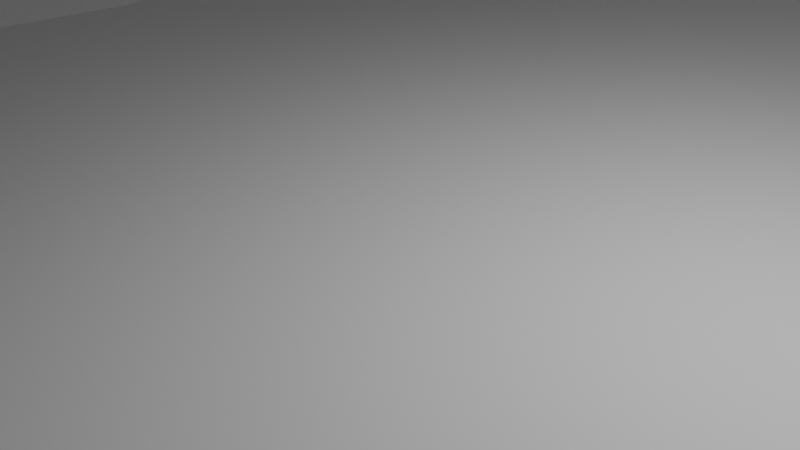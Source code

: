 # Source: Pool.blend  (saved by Blender 4.1.24; exported with 4.5.12 LTS)
import bpy
from mathutils import Matrix  # noqa: F401  (used for matrix-valued properties, if any)

bpy.ops.wm.read_factory_settings(use_empty=True)
scene = bpy.context.scene
scene.name = 'Scene'

# ---- collections
col_collection = bpy.data.collections.new('Collection'); scene.collection.children.link(col_collection)

# ---- world
world_world = bpy.data.worlds.new('World'); scene.world = world_world
world_world.use_nodes = True; world_world.node_tree.nodes.clear()
_N = world_world.node_tree.nodes; _L = world_world.node_tree.links
n0 = _N.new('ShaderNodeOutputWorld'); n0.name = 'World Output'; n0.location = (300, 300)
n1 = _N.new('ShaderNodeBackground'); n1.name = 'Background'; n1.location = (10, 300)
n1.inputs[0].default_value = (0.05088, 0.05088, 0.05088, 1.0)
_L.new(n1.outputs[0], n0.inputs[0])
n0.is_active_output = True
world_world.color = (0.05088, 0.05088, 0.05088)
world_world.use_sun_shadow = False
world_world.sun_shadow_jitter_overblur = 0.0

# ---- cameras
cam_camera = bpy.data.cameras.new('Camera')
cam_camera.clip_end = 100.0
cam_camera.ortho_scale = 7.314

# ---- lights
light_light = bpy.data.lights.new('Light', 'POINT')
light_light.transmission_factor = 0.0
light_light.energy = 1000.0
light_light.shadow_soft_size = 0.1
light_light.shadow_maximum_resolution = 0.006
light_light.use_absolute_resolution = True

# ---- meshes
me_sphere = bpy.data.meshes.new('Sphere')
me_sphere.from_pydata([(-0.001087, 0.9661, 0.3131), (-0.001087, 1.189, 0.207), (-0.001087, 1.272, -0.005178), (0.1884, 0.9475, 0.3131), (0.2094, 1.156, 0.3131), (0.2119, 1.168, 0.207), (0.216, 1.25, -0.005178), (0.3706, 0.8922, 0.3131), (0.4119, 1.044, 0.3131), (0.4781, 1.07, 0.08856), (0.4607, 1.093, -0.005178), (0.5385, 0.8025, 0.3131), (0.5985, 0.8922, 0.3131), (0.6668, 0.9168, 0.08856), (0.6812, 0.9639, -0.005178), (0.6857, 0.6817, 0.3131), (0.762, 0.758, 0.2718), (0.8066, 0.7739, 0.1402), (0.8498, 0.8255, -0.005178), (0.8065, 0.5345, 0.2718), (0.8962, 0.5945, 0.2718), (0.9065, 0.6014, 0.207), (0.9243, 0.6132, -0.005178), (0.8962, 0.3666, 0.2718), (0.9959, 0.4079, 0.2718), (1.007, 0.4126, 0.207), (1.107, 0.4208, -0.005178), (0.9515, 0.1844, 0.2718), (1.13, 0.2055, 0.2718), (1.142, 0.2079, 0.207), (1.311, 0.212, -0.005178), (0.9701, 0.0, 0.2718), (1.15, 0.0, 0.2718), (1.163, 0.0, 0.207), (1.333, 0.0, -0.005178), (0.9515, -0.1844, 0.2718), (1.13, -0.2055, 0.2718), (1.142, -0.2079, 0.207), (1.311, -0.212, -0.005178), (0.8962, -0.3666, 0.2718), (0.9959, -0.4079, 0.2718), (1.007, -0.4126, 0.207), (1.107, -0.4208, -0.005178), (0.8065, -0.5345, 0.2718), (0.8962, -0.5945, 0.2718), (0.9065, -0.6014, 0.207), (0.9243, -0.6132, -0.005178), (0.6857, -0.6817, 0.3131), (0.762, -0.758, 0.2718), (0.8025, -0.7654, 0.1789), (0.7859, -0.7819, -0.005178), (0.5385, -0.8025, 0.3131), (0.5985, -0.8922, 0.3131), (0.6371, -0.9011, 0.1789), (0.6172, -0.9203, -0.005178), (0.3706, -0.8922, 0.3131), (0.4119, -1.044, 0.3131), (0.4625, -1.063, 0.1516), (0.4248, -1.086, -0.005178), (0.1884, -0.9475, 0.3131), (0.2094, -1.156, 0.3131), (0.2577, -1.176, 0.1516), (0.216, -1.25, -0.005178), (0.4829, -0.7192, 0.1929), (-0.001087, -0.9661, 0.3131), (-0.001086, -1.177, 0.3131), (-0.001087, -1.189, 0.207), (-0.001087, -1.272, -0.005178), (0.3323, -0.7997, 0.1929), (0.8037, 0.3283, 0.1516), (0.8533, 0.1649, 0.1516), (-0.7876, 0.1938, 0.1806), (-0.1906, -0.9475, 0.3554), (-0.2116, -1.156, 0.3554), (-0.214, -1.168, 0.207), (-0.2182, -1.25, -0.005178), (-0.738, 0.3573, 0.1806), (-0.738, -0.3573, 0.1806), (-0.7876, -0.1938, 0.1806), (0.1689, -0.8493, 0.1929), (-0.3139, -0.8929, 0.4387), (-0.4198, -1.119, 0.4387), (-0.461, -1.176, 0.1832), (-0.4363, -1.171, -0.005178), (-0.001087, -0.866, 0.1929), (0.87, 0.0, 0.1516), (0.8533, -0.1649, 0.1516), (0.1689, 0.8493, 0.1929), (-0.5276, -0.7787, 0.4387), (-0.6573, -0.925, 0.4387), (-0.7012, -0.9811, 0.1832), (-0.6811, -0.9608, -0.005178), (0.3323, 0.7997, 0.1929), (-0.7254, 0.4789, 0.1516), (-0.6171, 0.6109, 0.1516), (-0.3344, -0.7997, 0.2352), (-0.7149, -0.625, 0.3838), (-0.812, -0.7221, 0.3001), (-0.8765, -0.7654, 0.2177), (-0.8958, -0.7846, -0.005178), (-0.485, -0.7192, 0.2352), (-0.001087, 0.866, 0.1929), (0.4829, 0.7192, 0.1929), (0.6149, 0.6109, 0.1929), (-0.8086, -0.5345, 0.2718), (-0.8984, -0.5945, 0.2718), (-0.9087, -0.6014, 0.207), (-0.9265, -0.6132, -0.005178), (-0.8043, 0.0, 0.1806), (-0.171, -0.8493, 0.2352), (0.8037, -0.3283, 0.1516), (0.7232, -0.4789, 0.1929), (-0.8305, -0.3956, 0.3007), (-0.9302, -0.4369, 0.3007), (-1.01, -0.4126, 0.207), (-1.109, -0.4208, -0.005178), (-0.485, 0.7192, 0.1516), (-0.3344, 0.7997, 0.1516), (-0.6171, -0.6109, 0.2352), (-0.7254, -0.4789, 0.2352), (-0.8858, -0.2134, 0.3007), (-1.064, -0.2344, 0.3007), (-1.144, -0.2079, 0.207), (-1.313, -0.212, -0.005178), (-0.171, 0.8493, 0.1516), (0.6149, -0.6109, 0.1929), (0.7232, 0.4789, 0.1929), (-0.2161, 1.24, 0.0984), (-0.9045, 0.0, 0.3007), (-1.085, 0.0, 0.3007), (-1.165, 0.0, 0.207), (-1.335, 0.0, -0.005178), (-0.3777, 1.126, 0.07949), (-0.6202, 0.9173, 0.07949), (-0.8328, 0.7429, 0.07949), (-0.9176, 0.6073, 0.0984), (-0.8858, 0.2134, 0.3007), (-1.064, 0.2344, 0.3007), (-1.144, 0.2079, 0.207), (-1.313, 0.212, -0.005178), (-1.099, 0.4167, 0.0984), (-1.303, 0.21, 0.0984), (-1.324, 0.0, 0.0984), (-1.303, -0.21, 0.0984), (-0.8305, 0.3956, 0.3007), (-0.9302, 0.4369, 0.3007), (-1.01, 0.4126, 0.207), (-1.109, 0.4208, -0.005178), (-1.099, -0.4167, 0.0984), (-0.9176, -0.6073, 0.0984), (-0.8862, -0.775, 0.07949), (-0.7088, -0.9925, 0.04501), (-0.8086, 0.5345, 0.2718), (-0.8984, 0.5945, 0.2718), (-0.9087, 0.6014, 0.207), (-0.9265, 0.6132, -0.005178), (-0.4662, -1.201, 0.04501), (-0.2161, -1.24, 0.0984), (-0.001087, -1.261, 0.0984), (0.2598, -1.247, 0.04299), (-0.7149, 0.625, 0.3001), (-0.812, 0.7221, 0.3001), (-0.8232, 0.7332, 0.2177), (-0.8424, 0.7525, -0.005178), (0.4666, -1.083, 0.04299), (0.643, -0.91, 0.07036), (0.8101, -0.773, 0.07036), (0.9154, -0.6073, 0.0984), (-0.5276, 0.7787, 0.3001), (-0.6039, 0.8929, 0.3001), (-0.6126, 0.906, 0.2177), (-0.6278, 0.9286, -0.005178), (1.097, -0.4167, 0.0984), (1.301, -0.21, 0.0984), (1.322, 0.0, 0.0984), (1.301, 0.21, 0.0984), (-0.3139, 0.8929, 0.3001), (-0.3664, 1.086, 0.3001), (-0.3725, 1.101, 0.2177), (-0.3829, 1.139, -0.005178), (1.097, 0.4167, 0.0984), (0.9154, 0.6073, 0.0984), (0.8422, 0.8179, 0.07947), (0.7009, 0.9621, 0.0278), (-0.1906, 0.9475, 0.2718), (-0.2116, 1.156, 0.2718), (-0.214, 1.168, 0.207), (-0.2182, 1.25, -0.005178), (0.4822, 1.09, -0.02), (0.2139, 1.24, 0.0984), (-0.001087, 1.261, 0.0984), (-0.001086, 1.177, 0.3131), (0.0363, 0.1829, -0.005178), (0.07226, 0.3636, -0.005178), (0.1054, 0.5302, -0.005178), (0.1344, 0.6762, -0.005178), (0.1583, 0.7961, 0.03532), (-0.001087, 0.8118, -0.005995), (-0.001087, 0.5407, -0.005178), (0.07226, 0.172, -0.005178), (0.1428, 0.3423, -0.005178), (0.2078, 0.4992, -0.005178), (0.2648, 0.6367, -0.005178), (0.3115, 0.7496, 0.03532), (0.1054, 0.1543, -0.005178), (0.2078, 0.3075, -0.005178), (0.3021, 0.4487, -0.005178), (0.3849, 0.5725, -0.005178), (0.4527, 0.6741, 0.03532), (0.1344, 0.1304, -0.005178), (0.2648, 0.2608, -0.005178), (0.3849, 0.3809, -0.005178), (0.4901, 0.4861, -0.005178), (0.5765, 0.5725, 0.03532), (0.1583, 0.1014, -0.005178), (0.3115, 0.2038, -0.005178), (0.4527, 0.2981, -0.005178), (0.5765, 0.3809, -0.005178), (0.6781, 0.4487, 0.03532), (-0.001086, 0.0, -0.005178), (0.176, 0.06827, -0.005178), (0.3462, 0.1388, -0.005178), (0.5032, 0.2038, -0.005178), (0.6407, 0.2608, -0.005178), (0.7536, 0.3075, -0.005995), (0.1869, 0.03231, -0.005178), (0.3676, 0.06827, -0.005178), (0.5342, 0.1014, -0.005178), (0.6802, 0.1304, -0.005178), (0.8001, 0.1543, -0.005995), (0.1906, 0.0, -0.005178), (0.3749, 0.0, -0.005178), (0.5447, 0.0, -0.005178), (0.6936, 0.0, -0.005178), (0.8158, 0.0, -0.005995), (0.1869, -0.03231, -0.005178), (0.3676, -0.06827, -0.005178), (0.5342, -0.1014, -0.005178), (0.6802, -0.1304, -0.005178), (0.8001, -0.1543, -0.005995), (0.176, -0.06827, -0.005178), (0.3462, -0.1388, -0.005178), (0.5032, -0.2038, -0.005178), (0.6407, -0.2608, -0.005178), (0.7536, -0.3075, -0.005995), (0.1583, -0.1014, -0.005178), (0.3115, -0.2038, -0.005178), (0.4527, -0.2981, -0.005178), (0.5765, -0.3809, -0.005178), (0.6781, -0.4487, 0.03532), (0.1344, -0.1304, -0.005178), (0.2648, -0.2608, -0.005178), (0.3849, -0.3809, -0.005178), (0.4901, -0.4861, -0.005178), (0.5765, -0.5725, 0.03532), (0.1054, -0.1543, -0.005178), (0.2078, -0.3075, -0.005178), (0.3021, -0.4487, -0.005178), (0.3849, -0.5725, -0.005178), (0.4527, -0.6741, 0.03532), (0.07226, -0.172, -0.005178), (0.1428, -0.3423, -0.005178), (0.2078, -0.4992, -0.005178), (0.2648, -0.6367, -0.005178), (0.3115, -0.7496, 0.03532), (0.0363, -0.1829, -0.005178), (0.07226, -0.3636, -0.005178), (0.1054, -0.5302, -0.005178), (0.1344, -0.6762, -0.005178), (0.1583, -0.7961, 0.03532), (-0.001086, -0.1866, -0.005178), (-0.001087, -0.3709, -0.005178), (-0.001087, -0.5407, -0.005178), (-0.001086, -0.6896, -0.005178), (-0.001087, -0.8118, -0.005995), (-0.03848, -0.1829, -0.005178), (-0.07443, -0.3636, -0.005178), (-0.1076, -0.5302, -0.005178), (-0.1366, -0.6762, -0.005178), (-0.1604, -0.7961, -0.005995), (-0.07443, -0.172, -0.005178), (-0.145, -0.3423, -0.005178), (-0.21, -0.4992, -0.005178), (-0.2669, -0.6367, -0.005178), (-0.3137, -0.7496, 0.07765), (-0.1076, -0.1543, -0.005178), (-0.21, -0.3075, -0.005178), (-0.3043, -0.4487, -0.005178), (-0.387, -0.5725, -0.005178), (-0.4549, -0.6741, 0.07765), (-0.1366, -0.1304, -0.005178), (-0.2669, -0.2608, -0.005178), (-0.387, -0.3809, -0.005178), (-0.4923, -0.4861, -0.005178), (-0.5787, -0.5725, 0.07765), (-0.1604, -0.1014, -0.005178), (-0.3137, -0.2038, -0.005178), (-0.4549, -0.2981, -0.005178), (-0.5787, -0.3809, -0.005178), (-0.6803, -0.4487, 0.07765), (-0.1782, -0.06827, -0.005178), (-0.3484, -0.1388, -0.005178), (-0.4375, -0.1748, -0.005178), (-0.575, -0.2318, -0.005178), (-0.6879, -0.2785, 0.02297), (-0.1891, -0.03231, -0.005178), (-0.3698, -0.06827, -0.005178), (-0.4685, -0.1304, -0.005178), (-0.6146, -0.1594, -0.005178), (-0.7344, -0.1833, 0.02297), (-0.1927, 0.0, -0.005178), (-0.377, 0.0, -0.005178), (-0.479, 0.0, -0.005178), (-0.6279, 0.0, -0.005178), (-0.7501, 0.0, 0.02297), (-0.1891, 0.03231, -0.005178), (-0.3698, 0.06827, -0.005178), (-0.4685, 0.1304, -0.005178), (-0.6146, 0.1594, -0.005178), (-0.7344, 0.1833, 0.02297), (-0.1782, 0.06827, -0.005178), (-0.3484, 0.1388, -0.005178), (-0.5053, 0.2038, -0.005178), (-0.6429, 0.2608, -0.005178), (-0.7558, 0.3075, -0.005995), (-0.1604, 0.1014, -0.005178), (-0.3137, 0.2038, -0.005178), (-0.4549, 0.2981, -0.005178), (-0.5787, 0.3809, -0.005178), (-0.6803, 0.4487, -0.005995), (-0.1366, 0.1304, -0.005178), (-0.2669, 0.2608, -0.005178), (-0.387, 0.3809, -0.005178), (-0.4923, 0.4861, -0.005178), (-0.5787, 0.5725, -0.005995), (-0.1076, 0.1543, -0.005178), (-0.21, 0.3075, -0.005178), (-0.3043, 0.4487, -0.005178), (-0.387, 0.5725, -0.005178), (-0.4549, 0.6741, -0.005995), (-0.07443, 0.172, -0.005178), (-0.145, 0.3423, -0.005178), (-0.21, 0.4992, -0.005178), (-0.2669, 0.6367, -0.005178), (-0.3137, 0.7496, -0.005995), (-0.03848, 0.1829, -0.005178), (-0.07443, 0.3636, -0.005178), (-0.1076, 0.5302, -0.005178), (-0.1366, 0.6762, -0.005178), (-0.1604, 0.7961, -0.005995), (-0.001086, 0.1866, -0.005178), (-0.001087, 0.3709, -0.005178), (-0.001086, 0.6896, -0.005178)], [], [(191, 0, 3, 4), (1, 191, 4, 5), (190, 1, 5, 189), (4, 3, 7, 8), (5, 4, 8, 9), (189, 5, 9, 188), (188, 9, 13, 183), (8, 7, 11, 12), (9, 8, 12, 13), (12, 11, 15, 16), (13, 12, 16, 17), (183, 13, 17, 182), (16, 15, 19, 20), (17, 16, 20, 21), (182, 17, 21, 181), (20, 19, 23, 24), (21, 20, 24, 25), (181, 21, 25, 180), (24, 23, 27, 28), (25, 24, 28, 29), (180, 25, 29, 175), (28, 27, 31, 32), (29, 28, 32, 33), (175, 29, 33, 174), (32, 31, 35, 36), (33, 32, 36, 37), (174, 33, 37, 173), (37, 36, 40, 41), (173, 37, 41, 172), (36, 35, 39, 40), (40, 39, 43, 44), (41, 40, 44, 45), (172, 41, 45, 167), (45, 44, 48, 49), (167, 45, 49, 166), (44, 43, 47, 48), (48, 47, 51, 52), (49, 48, 52, 53), (166, 49, 53, 165), (184, 176, 117, 124), (165, 53, 57, 164), (31, 27, 70, 85), (72, 64, 84, 109), (128, 120, 78, 108), (47, 43, 111, 125), (19, 15, 103, 126), (52, 51, 55, 56), (53, 52, 56, 57), (112, 104, 119, 77), (56, 55, 59, 60), (57, 56, 60, 61), (164, 57, 61, 159), (168, 160, 94, 116), (23, 19, 126, 69), (59, 55, 68, 79), (11, 7, 92, 102), (39, 35, 86, 110), (51, 47, 125, 63), (96, 88, 100, 118), (152, 144, 76, 93), (0, 184, 124, 101), (60, 59, 64, 65), (61, 60, 65, 66), (159, 61, 66, 158), (104, 96, 118, 119), (65, 64, 72, 73), (66, 65, 73, 74), (158, 66, 74, 157), (176, 168, 116, 117), (43, 39, 110, 111), (80, 72, 109, 95), (136, 128, 108, 71), (15, 11, 102, 103), (3, 0, 101, 87), (88, 80, 95, 100), (160, 152, 93, 94), (73, 72, 80, 81), (74, 73, 81, 82), (157, 74, 82, 156), (7, 3, 87, 92), (81, 80, 88, 89), (82, 81, 89, 90), (156, 82, 90, 151), (35, 31, 85, 86), (64, 59, 79, 84), (120, 112, 77, 78), (144, 136, 71, 76), (27, 23, 69, 70), (55, 51, 63, 68), (2, 190, 189, 6), (6, 189, 188, 10), (10, 188, 183, 14), (89, 88, 96, 97), (90, 89, 97, 98), (151, 90, 98, 150), (14, 183, 182, 18), (97, 96, 104, 105), (98, 97, 105, 106), (150, 98, 106, 149), (18, 182, 181, 22), (22, 181, 180, 26), (26, 180, 175, 30), (30, 175, 174, 34), (34, 174, 173, 38), (38, 173, 172, 42), (42, 172, 167, 46), (46, 167, 166, 50), (105, 104, 112, 113), (106, 105, 113, 114), (149, 106, 114, 148), (50, 166, 165, 54), (54, 165, 164, 58), (114, 113, 121, 122), (148, 114, 122, 143), (58, 164, 159, 62), (62, 159, 158, 67), (67, 158, 157, 75), (75, 157, 156, 83), (83, 156, 151, 91), (113, 112, 120, 121), (91, 151, 150, 99), (99, 150, 149, 107), (121, 120, 128, 129), (122, 121, 129, 130), (143, 122, 130, 142), (107, 149, 148, 115), (115, 148, 143, 123), (123, 143, 142, 131), (142, 130, 138, 141), (131, 142, 141, 139), (139, 141, 140, 147), (147, 140, 135, 155), (155, 135, 134, 163), (163, 134, 133, 171), (129, 128, 136, 137), (130, 129, 137, 138), (171, 133, 132, 179), (179, 132, 127, 187), (137, 136, 144, 145), (138, 137, 145, 146), (141, 138, 146, 140), (187, 127, 190, 2), (124, 117, 344, 349), (85, 70, 229, 234), (140, 146, 154, 135), (109, 84, 274, 279), (108, 78, 309, 314), (125, 111, 249, 254), (126, 103, 213, 218), (77, 119, 299, 304), (145, 144, 152, 153), (146, 145, 153, 154), (116, 94, 334, 339), (153, 152, 160, 161), (154, 153, 161, 162), (135, 154, 162, 134), (69, 126, 218, 224), (79, 68, 264, 269), (102, 92, 203, 208), (110, 86, 239, 244), (63, 125, 254, 259), (118, 100, 289, 294), (93, 76, 324, 329), (101, 124, 349, 197), (119, 118, 294, 299), (161, 160, 168, 169), (162, 161, 169, 170), (134, 162, 170, 133), (117, 116, 339, 344), (169, 168, 176, 177), (170, 169, 177, 178), (133, 170, 178, 132), (111, 110, 244, 249), (95, 109, 279, 284), (71, 108, 314, 319), (103, 102, 208, 213), (87, 101, 197, 196), (100, 95, 284, 289), (94, 93, 329, 334), (92, 87, 196, 203), (177, 176, 184, 185), (178, 177, 185, 186), (132, 178, 186, 127), (86, 85, 234, 239), (185, 184, 0, 191), (186, 185, 191, 1), (127, 186, 1, 190), (84, 79, 269, 274), (78, 77, 304, 309), (76, 71, 319, 324), (70, 69, 224, 229), (68, 63, 259, 264), (350, 219, 192), (351, 350, 192, 193), (198, 351, 193, 194), (352, 198, 194, 195), (197, 352, 195, 196), (195, 194, 201, 202), (196, 195, 202, 203), (192, 219, 199), (193, 192, 199, 200), (194, 193, 200, 201), (199, 219, 204), (200, 199, 204, 205), (201, 200, 205, 206), (202, 201, 206, 207), (203, 202, 207, 208), (208, 207, 212, 213), (204, 219, 209), (205, 204, 209, 210), (206, 205, 210, 211), (207, 206, 211, 212), (210, 209, 214, 215), (211, 210, 215, 216), (212, 211, 216, 217), (213, 212, 217, 218), (209, 219, 214), (214, 219, 220), (215, 214, 220, 221), (216, 215, 221, 222), (217, 216, 222, 223), (218, 217, 223, 224), (221, 220, 225, 226), (222, 221, 226, 227), (223, 222, 227, 228), (224, 223, 228, 229), (220, 219, 225), (225, 219, 230), (226, 225, 230, 231), (227, 226, 231, 232), (228, 227, 232, 233), (229, 228, 233, 234), (232, 231, 236, 237), (233, 232, 237, 238), (234, 233, 238, 239), (230, 219, 235), (231, 230, 235, 236), (235, 219, 240), (236, 235, 240, 241), (237, 236, 241, 242), (238, 237, 242, 243), (239, 238, 243, 244), (242, 241, 246, 247), (243, 242, 247, 248), (244, 243, 248, 249), (240, 219, 245), (241, 240, 245, 246), (245, 219, 250), (246, 245, 250, 251), (247, 246, 251, 252), (248, 247, 252, 253), (249, 248, 253, 254), (253, 252, 257, 258), (254, 253, 258, 259), (250, 219, 255), (251, 250, 255, 256), (252, 251, 256, 257), (255, 219, 260), (256, 255, 260, 261), (257, 256, 261, 262), (258, 257, 262, 263), (259, 258, 263, 264), (264, 263, 268, 269), (260, 219, 265), (261, 260, 265, 266), (262, 261, 266, 267), (263, 262, 267, 268), (265, 219, 270), (266, 265, 270, 271), (267, 266, 271, 272), (268, 267, 272, 273), (269, 268, 273, 274), (274, 273, 278, 279), (270, 219, 275), (271, 270, 275, 276), (272, 271, 276, 277), (273, 272, 277, 278), (276, 275, 280, 281), (277, 276, 281, 282), (278, 277, 282, 283), (279, 278, 283, 284), (275, 219, 280), (280, 219, 285), (281, 280, 285, 286), (282, 281, 286, 287), (283, 282, 287, 288), (284, 283, 288, 289), (286, 285, 290, 291), (287, 286, 291, 292), (288, 287, 292, 293), (289, 288, 293, 294), (285, 219, 290), (290, 219, 295), (291, 290, 295, 296), (292, 291, 296, 297), (293, 292, 297, 298), (294, 293, 298, 299), (297, 296, 301, 302), (298, 297, 302, 303), (299, 298, 303, 304), (295, 219, 300), (296, 295, 300, 301), (300, 219, 305), (301, 300, 305, 306), (302, 301, 306, 307), (303, 302, 307, 308), (304, 303, 308, 309), (308, 307, 312, 313), (309, 308, 313, 314), (305, 219, 310), (306, 305, 310, 311), (307, 306, 311, 312), (310, 219, 315), (311, 310, 315, 316), (312, 311, 316, 317), (313, 312, 317, 318), (314, 313, 318, 319), (318, 317, 322, 323), (319, 318, 323, 324), (315, 219, 320), (316, 315, 320, 321), (317, 316, 321, 322), (320, 219, 325), (321, 320, 325, 326), (322, 321, 326, 327), (323, 322, 327, 328), (324, 323, 328, 329), (329, 328, 333, 334), (325, 219, 330), (326, 325, 330, 331), (327, 326, 331, 332), (328, 327, 332, 333), (330, 219, 335), (331, 330, 335, 336), (332, 331, 336, 337), (333, 332, 337, 338), (334, 333, 338, 339), (339, 338, 343, 344), (335, 219, 340), (336, 335, 340, 341), (337, 336, 341, 342), (338, 337, 342, 343), (341, 340, 345, 346), (342, 341, 346, 347), (343, 342, 347, 348), (344, 343, 348, 349), (340, 219, 345), (345, 219, 350), (346, 345, 350, 351), (347, 346, 351, 198), (348, 347, 198, 352), (349, 348, 352, 197)])
_uv = me_sphere.uv_layers.new(name='UVMap')
_uv.uv.foreach_set('vector', [0.75, 0.625, 0.75, 0.6875, 0.7188, 0.6875, 0.7188, 0.625, 0.75, 0.5625, 0.75, 0.625, 0.7188, 0.625, 0.7188, 0.5625, 0.75, 0.5312, 0.75, 0.5625, 0.7188, 0.5625, 0.7187, 0.5312, 0.7188, 0.625, 0.7188, 0.6875, 0.6875, 0.6875, 0.6875, 0.625, 0.7188, 0.5625, 0.7188, 0.625, 0.6875, 0.625, 0.6875, 0.5625, 0.7187, 0.5312, 0.7188, 0.5625, 0.6875, 0.5625, 0.6875, 0.5312, 0.6875, 0.5312, 0.6875, 0.5625, 0.6562, 0.5625, 0.6562, 0.5312, 0.6875, 0.625, 0.6875, 0.6875, 0.6562, 0.6875, 0.6562, 0.625, 0.6875, 0.5625, 0.6875, 0.625, 0.6562, 0.625, 0.6562, 0.5625, 0.6562, 0.625, 0.6562, 0.6875, 0.625, 0.6875, 0.625, 0.625, 0.6562, 0.5625, 0.6562, 0.625, 0.625, 0.625, 0.625, 0.5625, 0.6562, 0.5312, 0.6562, 0.5625, 0.625, 0.5625, 0.625, 0.5313, 0.625, 0.625, 0.625, 0.6875, 0.5938, 0.6875, 0.5938, 0.625, 0.625, 0.5625, 0.625, 0.625, 0.5938, 0.625, 0.5938, 0.5625, 0.625, 0.5313, 0.625, 0.5625, 0.5938, 0.5625, 0.5938, 0.5313, 0.5938, 0.625, 0.5938, 0.6875, 0.5625, 0.6875, 0.5625, 0.625, 0.5938, 0.5625, 0.5938, 0.625, 0.5625, 0.625, 0.5625, 0.5625, 0.5938, 0.5313, 0.5938, 0.5625, 0.5625, 0.5625, 0.5625, 0.5312, 0.5625, 0.625, 0.5625, 0.6875, 0.5312, 0.6875, 0.5312, 0.625, 0.5625, 0.5625, 0.5625, 0.625, 0.5312, 0.625, 0.5312, 0.5625, 0.5625, 0.5312, 0.5625, 0.5625, 0.5312, 0.5625, 0.5312, 0.5312, 0.5312, 0.625, 0.5312, 0.6875, 0.5, 0.6875, 0.5, 0.625, 0.5312, 0.5625, 0.5312, 0.625, 0.5, 0.625, 0.5, 0.5625, 0.5312, 0.5312, 0.5312, 0.5625, 0.5, 0.5625, 0.5, 0.5312, 0.5, 0.625, 0.5, 0.6875, 0.4687, 0.6875, 0.4688, 0.625, 0.5, 0.5625, 0.5, 0.625, 0.4688, 0.625, 0.4688, 0.5625, 0.5, 0.5312, 0.5, 0.5625, 0.4688, 0.5625, 0.4687, 0.5312, 0.4688, 0.5625, 0.4688, 0.625, 0.4375, 0.625, 0.4375, 0.5625, 0.4687, 0.5312, 0.4688, 0.5625, 0.4375, 0.5625, 0.4375, 0.5312, 0.4688, 0.625, 0.4687, 0.6875, 0.4375, 0.6875, 0.4375, 0.625, 0.4375, 0.625, 0.4375, 0.6875, 0.4062, 0.6875, 0.4062, 0.625, 0.4375, 0.5625, 0.4375, 0.625, 0.4062, 0.625, 0.4062, 0.5625, 0.4375, 0.5312, 0.4375, 0.5625, 0.4062, 0.5625, 0.4063, 0.5312, 0.4062, 0.5625, 0.4062, 0.625, 0.375, 0.625, 0.375, 0.5625, 0.4063, 0.5312, 0.4062, 0.5625, 0.375, 0.5625, 0.375, 0.5312, 0.4062, 0.625, 0.4062, 0.6875, 0.375, 0.6875, 0.375, 0.625, 0.375, 0.625, 0.375, 0.6875, 0.3438, 0.6875, 0.3438, 0.625, 0.375, 0.5625, 0.375, 0.625, 0.3438, 0.625, 0.3438, 0.5625, 0.375, 0.5312, 0.375, 0.5625, 0.3438, 0.5625, 0.3437, 0.5312, 0.7812, 0.6875, 0.8125, 0.6875, 0.8125, 0.6875, 0.7812, 0.6875, 0.3437, 0.5312, 0.3438, 0.5625, 0.3125, 0.5625, 0.3125, 0.5312, 0.5, 0.6875, 0.5312, 0.6875, 0.5312, 0.6875, 0.5, 0.6875, 0.2188, 0.6875, 0.25, 0.6875, 0.25, 0.6875, 0.2187, 0.6875, 0.0, 0.6875, 0.03125, 0.6875, 0.03125, 0.6875, 0.0, 0.6875, 0.375, 0.6875, 0.4062, 0.6875, 0.4062, 0.6875, 0.375, 0.6875, 0.5938, 0.6875, 0.625, 0.6875, 0.625, 0.6875, 0.5938, 0.6875, 0.3438, 0.625, 0.3438, 0.6875, 0.3125, 0.6875, 0.3125, 0.625, 0.3438, 0.5625, 0.3438, 0.625, 0.3125, 0.625, 0.3125, 0.5625, 0.0625, 0.6875, 0.09375, 0.6875, 0.09375, 0.6875, 0.0625, 0.6875, 0.3125, 0.625, 0.3125, 0.6875, 0.2812, 0.6875, 0.2812, 0.625, 0.3125, 0.5625, 0.3125, 0.625, 0.2812, 0.625, 0.2812, 0.5625, 0.3125, 0.5312, 0.3125, 0.5625, 0.2812, 0.5625, 0.2812, 0.5312, 0.8437, 0.6875, 0.875, 0.6875, 0.875, 0.6875, 0.8437, 0.6875, 0.5625, 0.6875, 0.5938, 0.6875, 0.5938, 0.6875, 0.5625, 0.6875, 0.2812, 0.6875, 0.3125, 0.6875, 0.3125, 0.6875, 0.2812, 0.6875, 0.6562, 0.6875, 0.6875, 0.6875, 0.6875, 0.6875, 0.6562, 0.6875, 0.4375, 0.6875, 0.4687, 0.6875, 0.4687, 0.6875, 0.4375, 0.6875, 0.3438, 0.6875, 0.375, 0.6875, 0.375, 0.6875, 0.3438, 0.6875, 0.125, 0.6875, 0.1562, 0.6875, 0.1562, 0.6875, 0.125, 0.6875, 0.9062, 0.6875, 0.9375, 0.6875, 0.9375, 0.6875, 0.9062, 0.6875, 0.75, 0.6875, 0.7812, 0.6875, 0.7812, 0.6875, 0.75, 0.6875, 0.2812, 0.625, 0.2812, 0.6875, 0.25, 0.6875, 0.25, 0.625, 0.2812, 0.5625, 0.2812, 0.625, 0.25, 0.625, 0.25, 0.5625, 0.2812, 0.5312, 0.2812, 0.5625, 0.25, 0.5625, 0.25, 0.5312, 0.09375, 0.6875, 0.125, 0.6875, 0.125, 0.6875, 0.09375, 0.6875, 0.25, 0.625, 0.25, 0.6875, 0.2188, 0.6875, 0.2188, 0.625, 0.25, 0.5625, 0.25, 0.625, 0.2188, 0.625, 0.2188, 0.5625, 0.25, 0.5312, 0.25, 0.5625, 0.2188, 0.5625, 0.2187, 0.5312, 0.8125, 0.6875, 0.8437, 0.6875, 0.8437, 0.6875, 0.8125, 0.6875, 0.4062, 0.6875, 0.4375, 0.6875, 0.4375, 0.6875, 0.4062, 0.6875, 0.1875, 0.6875, 0.2188, 0.6875, 0.2187, 0.6875, 0.1875, 0.6875, 0.9687, 0.6875, 1.0, 0.6875, 1.0, 0.6875, 0.9687, 0.6875, 0.625, 0.6875, 0.6562, 0.6875, 0.6562, 0.6875, 0.625, 0.6875, 0.7188, 0.6875, 0.75, 0.6875, 0.75, 0.6875, 0.7187, 0.6875, 0.1562, 0.6875, 0.1875, 0.6875, 0.1875, 0.6875, 0.1562, 0.6875, 0.875, 0.6875, 0.9062, 0.6875, 0.9062, 0.6875, 0.875, 0.6875, 0.2188, 0.625, 0.2188, 0.6875, 0.1875, 0.6875, 0.1875, 0.625, 0.2188, 0.5625, 0.2188, 0.625, 0.1875, 0.625, 0.1875, 0.5625, 0.2187, 0.5312, 0.2188, 0.5625, 0.1875, 0.5625, 0.1875, 0.5312, 0.6875, 0.6875, 0.7188, 0.6875, 0.7187, 0.6875, 0.6875, 0.6875, 0.1875, 0.625, 0.1875, 0.6875, 0.1562, 0.6875, 0.1563, 0.625, 0.1875, 0.5625, 0.1875, 0.625, 0.1563, 0.625, 0.1562, 0.5625, 0.1875, 0.5312, 0.1875, 0.5625, 0.1562, 0.5625, 0.1562, 0.5313, 0.4687, 0.6875, 0.5, 0.6875, 0.5, 0.6875, 0.4687, 0.6875, 0.25, 0.6875, 0.2812, 0.6875, 0.2812, 0.6875, 0.25, 0.6875, 0.03125, 0.6875, 0.0625, 0.6875, 0.0625, 0.6875, 0.03125, 0.6875, 0.9375, 0.6875, 0.9687, 0.6875, 0.9687, 0.6875, 0.9375, 0.6875, 0.5312, 0.6875, 0.5625, 0.6875, 0.5625, 0.6875, 0.5312, 0.6875, 0.3125, 0.6875, 0.3438, 0.6875, 0.3438, 0.6875, 0.3125, 0.6875, 0.75, 0.5, 0.75, 0.5312, 0.7187, 0.5312, 0.7188, 0.5, 0.7188, 0.5, 0.7187, 0.5312, 0.6875, 0.5312, 0.6875, 0.5, 0.6875, 0.5, 0.6875, 0.5312, 0.6562, 0.5312, 0.6562, 0.5, 0.1563, 0.625, 0.1562, 0.6875, 0.125, 0.6875, 0.125, 0.625, 0.1562, 0.5625, 0.1563, 0.625, 0.125, 0.625, 0.125, 0.5625, 0.1562, 0.5313, 0.1562, 0.5625, 0.125, 0.5625, 0.125, 0.5312, 0.6562, 0.5, 0.6562, 0.5312, 0.625, 0.5313, 0.625, 0.5, 0.125, 0.625, 0.125, 0.6875, 0.09375, 0.6875, 0.09375, 0.625, 0.125, 0.5625, 0.125, 0.625, 0.09375, 0.625, 0.09375, 0.5625, 0.125, 0.5312, 0.125, 0.5625, 0.09375, 0.5625, 0.09375, 0.5312, 0.625, 0.5, 0.625, 0.5313, 0.5938, 0.5313, 0.5938, 0.5, 0.5938, 0.5, 0.5938, 0.5313, 0.5625, 0.5312, 0.5625, 0.5, 0.5625, 0.5, 0.5625, 0.5312, 0.5312, 0.5312, 0.5312, 0.5, 0.5312, 0.5, 0.5312, 0.5312, 0.5, 0.5312, 0.5, 0.5, 0.5, 0.5, 0.5, 0.5312, 0.4687, 0.5312, 0.4687, 0.5, 0.4687, 0.5, 0.4687, 0.5312, 0.4375, 0.5312, 0.4375, 0.5, 0.4375, 0.5, 0.4375, 0.5312, 0.4063, 0.5312, 0.4062, 0.5, 0.4062, 0.5, 0.4063, 0.5312, 0.375, 0.5312, 0.375, 0.5, 0.09375, 0.625, 0.09375, 0.6875, 0.0625, 0.6875, 0.0625, 0.625, 0.09375, 0.5625, 0.09375, 0.625, 0.0625, 0.625, 0.0625, 0.5625, 0.09375, 0.5312, 0.09375, 0.5625, 0.0625, 0.5625, 0.0625, 0.5312, 0.375, 0.5, 0.375, 0.5312, 0.3437, 0.5312, 0.3437, 0.5, 0.3437, 0.5, 0.3437, 0.5312, 0.3125, 0.5312, 0.3125, 0.5, 0.0625, 0.5625, 0.0625, 0.625, 0.03125, 0.625, 0.03125, 0.5625, 0.0625, 0.5312, 0.0625, 0.5625, 0.03125, 0.5625, 0.03125, 0.5312, 0.3125, 0.5, 0.3125, 0.5312, 0.2812, 0.5312, 0.2812, 0.5, 0.2812, 0.5, 0.2812, 0.5312, 0.25, 0.5312, 0.25, 0.5, 0.25, 0.5, 0.25, 0.5312, 0.2187, 0.5312, 0.2187, 0.5, 0.2187, 0.5, 0.2187, 0.5312, 0.1875, 0.5312, 0.1875, 0.5, 0.1875, 0.5, 0.1875, 0.5312, 0.1562, 0.5313, 0.1562, 0.5, 0.0625, 0.625, 0.0625, 0.6875, 0.03125, 0.6875, 0.03125, 0.625, 0.1562, 0.5, 0.1562, 0.5313, 0.125, 0.5312, 0.125, 0.5, 0.125, 0.5, 0.125, 0.5312, 0.09375, 0.5312, 0.09375, 0.5, 0.03125, 0.625, 0.03125, 0.6875, 0.0, 0.6875, 0.0, 0.625, 0.03125, 0.5625, 0.03125, 0.625, 0.0, 0.625, 0.0, 0.5625, 0.03125, 0.5312, 0.03125, 0.5625, 0.0, 0.5625, 0.0, 0.5312, 0.09375, 0.5, 0.09375, 0.5312, 0.0625, 0.5312, 0.0625, 0.5, 0.0625, 0.5, 0.0625, 0.5312, 0.03125, 0.5312, 0.03125, 0.5, 0.03125, 0.5, 0.03125, 0.5312, 0.0, 0.5312, 0.0, 0.5, 1.0, 0.5312, 1.0, 0.5625, 0.9687, 0.5625, 0.9687, 0.5313, 1.0, 0.5, 1.0, 0.5312, 0.9687, 0.5313, 0.9687, 0.5, 0.9687, 0.5, 0.9687, 0.5313, 0.9375, 0.5312, 0.9375, 0.5, 0.9375, 0.5, 0.9375, 0.5312, 0.9062, 0.5312, 0.9062, 0.5, 0.9062, 0.5, 0.9062, 0.5312, 0.875, 0.5312, 0.875, 0.5, 0.875, 0.5, 0.875, 0.5312, 0.8437, 0.5312, 0.8437, 0.5, 1.0, 0.625, 1.0, 0.6875, 0.9687, 0.6875, 0.9688, 0.625, 1.0, 0.5625, 1.0, 0.625, 0.9688, 0.625, 0.9687, 0.5625, 0.8437, 0.5, 0.8437, 0.5312, 0.8125, 0.5312, 0.8125, 0.5, 0.8125, 0.5, 0.8125, 0.5312, 0.7812, 0.5312, 0.7812, 0.5, 0.9688, 0.625, 0.9687, 0.6875, 0.9375, 0.6875, 0.9375, 0.625, 0.9687, 0.5625, 0.9688, 0.625, 0.9375, 0.625, 0.9375, 0.5625, 0.9687, 0.5313, 0.9687, 0.5625, 0.9375, 0.5625, 0.9375, 0.5312, 0.7812, 0.5, 0.7812, 0.5312, 0.75, 0.5312, 0.75, 0.5, 0.7812, 0.6875, 0.8125, 0.6875, 0.8125, 0.6875, 0.7812, 0.6875, 0.5, 0.6875, 0.5312, 0.6875, 0.5312, 0.6875, 0.5, 0.6875, 0.9375, 0.5312, 0.9375, 0.5625, 0.9062, 0.5625, 0.9062, 0.5312, 0.2187, 0.6875, 0.25, 0.6875, 0.25, 0.6875, 0.2188, 0.6875, 0.0, 0.6875, 0.03125, 0.6875, 0.03125, 0.6875, 0.0, 0.6875, 0.375, 0.6875, 0.4062, 0.6875, 0.4062, 0.6875, 0.375, 0.6875, 0.5938, 0.6875, 0.625, 0.6875, 0.625, 0.6875, 0.5938, 0.6875, 0.0625, 0.6875, 0.09375, 0.6875, 0.09375, 0.6875, 0.0625, 0.6875, 0.9375, 0.625, 0.9375, 0.6875, 0.9062, 0.6875, 0.9062, 0.625, 0.9375, 0.5625, 0.9375, 0.625, 0.9062, 0.625, 0.9062, 0.5625, 0.8437, 0.6875, 0.875, 0.6875, 0.875, 0.6875, 0.8437, 0.6875, 0.9062, 0.625, 0.9062, 0.6875, 0.875, 0.6875, 0.875, 0.625, 0.9062, 0.5625, 0.9062, 0.625, 0.875, 0.625, 0.875, 0.5625, 0.9062, 0.5312, 0.9062, 0.5625, 0.875, 0.5625, 0.875, 0.5312, 0.5625, 0.6875, 0.5938, 0.6875, 0.5938, 0.6875, 0.5625, 0.6875, 0.2812, 0.6875, 0.3125, 0.6875, 0.3125, 0.6875, 0.2812, 0.6875, 0.6562, 0.6875, 0.6875, 0.6875, 0.6875, 0.6875, 0.6562, 0.6875, 0.4375, 0.6875, 0.4687, 0.6875, 0.4687, 0.6875, 0.4375, 0.6875, 0.3438, 0.6875, 0.375, 0.6875, 0.375, 0.6875, 0.3438, 0.6875, 0.125, 0.6875, 0.1562, 0.6875, 0.1562, 0.6875, 0.125, 0.6875, 0.9062, 0.6875, 0.9375, 0.6875, 0.9375, 0.6875, 0.9062, 0.6875, 0.75, 0.6875, 0.7812, 0.6875, 0.7812, 0.6875, 0.75, 0.6875, 0.09375, 0.6875, 0.125, 0.6875, 0.125, 0.6875, 0.09375, 0.6875, 0.875, 0.625, 0.875, 0.6875, 0.8437, 0.6875, 0.8438, 0.625, 0.875, 0.5625, 0.875, 0.625, 0.8438, 0.625, 0.8437, 0.5625, 0.875, 0.5312, 0.875, 0.5625, 0.8437, 0.5625, 0.8437, 0.5312, 0.8125, 0.6875, 0.8437, 0.6875, 0.8437, 0.6875, 0.8125, 0.6875, 0.8438, 0.625, 0.8437, 0.6875, 0.8125, 0.6875, 0.8125, 0.625, 0.8437, 0.5625, 0.8438, 0.625, 0.8125, 0.625, 0.8125, 0.5625, 0.8437, 0.5312, 0.8437, 0.5625, 0.8125, 0.5625, 0.8125, 0.5312, 0.4062, 0.6875, 0.4375, 0.6875, 0.4375, 0.6875, 0.4062, 0.6875, 0.1875, 0.6875, 0.2187, 0.6875, 0.2188, 0.6875, 0.1875, 0.6875, 0.9687, 0.6875, 1.0, 0.6875, 1.0, 0.6875, 0.9687, 0.6875, 0.625, 0.6875, 0.6562, 0.6875, 0.6562, 0.6875, 0.625, 0.6875, 0.7187, 0.6875, 0.75, 0.6875, 0.75, 0.6875, 0.7188, 0.6875, 0.1562, 0.6875, 0.1875, 0.6875, 0.1875, 0.6875, 0.1562, 0.6875, 0.875, 0.6875, 0.9062, 0.6875, 0.9062, 0.6875, 0.875, 0.6875, 0.6875, 0.6875, 0.7187, 0.6875, 0.7188, 0.6875, 0.6875, 0.6875, 0.8125, 0.625, 0.8125, 0.6875, 0.7812, 0.6875, 0.7812, 0.625, 0.8125, 0.5625, 0.8125, 0.625, 0.7812, 0.625, 0.7812, 0.5625, 0.8125, 0.5312, 0.8125, 0.5625, 0.7812, 0.5625, 0.7812, 0.5312, 0.4687, 0.6875, 0.5, 0.6875, 0.5, 0.6875, 0.4687, 0.6875, 0.7812, 0.625, 0.7812, 0.6875, 0.75, 0.6875, 0.75, 0.625, 0.7812, 0.5625, 0.7812, 0.625, 0.75, 0.625, 0.75, 0.5625, 0.7812, 0.5312, 0.7812, 0.5625, 0.75, 0.5625, 0.75, 0.5312, 0.25, 0.6875, 0.2812, 0.6875, 0.2812, 0.6875, 0.25, 0.6875, 0.03125, 0.6875, 0.0625, 0.6875, 0.0625, 0.6875, 0.03125, 0.6875, 0.9375, 0.6875, 0.9687, 0.6875, 0.9687, 0.6875, 0.9375, 0.6875, 0.5312, 0.6875, 0.5625, 0.6875, 0.5625, 0.6875, 0.5312, 0.6875, 0.3125, 0.6875, 0.3438, 0.6875, 0.3438, 0.6875, 0.3125, 0.6875, 0.75, 0.9375, 0.7344, 1.0, 0.7188, 0.9375, 0.75, 0.875, 0.75, 0.9375, 0.7188, 0.9375, 0.7188, 0.875, 0.75, 0.8125, 0.75, 0.875, 0.7188, 0.875, 0.7188, 0.8125, 0.75, 0.75, 0.75, 0.8125, 0.7188, 0.8125, 0.7188, 0.75, 0.75, 0.6875, 0.75, 0.75, 0.7188, 0.75, 0.7188, 0.6875, 0.7188, 0.75, 0.7188, 0.8125, 0.6875, 0.8125, 0.6875, 0.75, 0.7188, 0.6875, 0.7188, 0.75, 0.6875, 0.75, 0.6875, 0.6875, 0.7188, 0.9375, 0.7031, 1.0, 0.6875, 0.9375, 0.7188, 0.875, 0.7188, 0.9375, 0.6875, 0.9375, 0.6875, 0.875, 0.7188, 0.8125, 0.7188, 0.875, 0.6875, 0.875, 0.6875, 0.8125, 0.6875, 0.9375, 0.6719, 1.0, 0.6562, 0.9375, 0.6875, 0.875, 0.6875, 0.9375, 0.6562, 0.9375, 0.6562, 0.875, 0.6875, 0.8125, 0.6875, 0.875, 0.6562, 0.875, 0.6562, 0.8125, 0.6875, 0.75, 0.6875, 0.8125, 0.6562, 0.8125, 0.6562, 0.75, 0.6875, 0.6875, 0.6875, 0.75, 0.6562, 0.75, 0.6562, 0.6875, 0.6562, 0.6875, 0.6562, 0.75, 0.625, 0.75, 0.625, 0.6875, 0.6562, 0.9375, 0.6406, 1.0, 0.625, 0.9375, 0.6562, 0.875, 0.6562, 0.9375, 0.625, 0.9375, 0.625, 0.875, 0.6562, 0.8125, 0.6562, 0.875, 0.625, 0.875, 0.625, 0.8125, 0.6562, 0.75, 0.6562, 0.8125, 0.625, 0.8125, 0.625, 0.75, 0.625, 0.875, 0.625, 0.9375, 0.5938, 0.9375, 0.5938, 0.875, 0.625, 0.8125, 0.625, 0.875, 0.5938, 0.875, 0.5938, 0.8125, 0.625, 0.75, 0.625, 0.8125, 0.5938, 0.8125, 0.5938, 0.75, 0.625, 0.6875, 0.625, 0.75, 0.5938, 0.75, 0.5938, 0.6875, 0.625, 0.9375, 0.6094, 1.0, 0.5938, 0.9375, 0.5938, 0.9375, 0.5781, 1.0, 0.5625, 0.9375, 0.5938, 0.875, 0.5938, 0.9375, 0.5625, 0.9375, 0.5625, 0.875, 0.5938, 0.8125, 0.5938, 0.875, 0.5625, 0.875, 0.5625, 0.8125, 0.5938, 0.75, 0.5938, 0.8125, 0.5625, 0.8125, 0.5625, 0.75, 0.5938, 0.6875, 0.5938, 0.75, 0.5625, 0.75, 0.5625, 0.6875, 0.5625, 0.875, 0.5625, 0.9375, 0.5312, 0.9375, 0.5312, 0.875, 0.5625, 0.8125, 0.5625, 0.875, 0.5312, 0.875, 0.5312, 0.8125, 0.5625, 0.75, 0.5625, 0.8125, 0.5312, 0.8125, 0.5312, 0.75, 0.5625, 0.6875, 0.5625, 0.75, 0.5312, 0.75, 0.5312, 0.6875, 0.5625, 0.9375, 0.5469, 1.0, 0.5312, 0.9375, 0.5312, 0.9375, 0.5156, 1.0, 0.5, 0.9375, 0.5312, 0.875, 0.5312, 0.9375, 0.5, 0.9375, 0.5, 0.875, 0.5312, 0.8125, 0.5312, 0.875, 0.5, 0.875, 0.5, 0.8125, 0.5312, 0.75, 0.5312, 0.8125, 0.5, 0.8125, 0.5, 0.75, 0.5312, 0.6875, 0.5312, 0.75, 0.5, 0.75, 0.5, 0.6875, 0.5, 0.8125, 0.5, 0.875, 0.4688, 0.875, 0.4688, 0.8125, 0.5, 0.75, 0.5, 0.8125, 0.4688, 0.8125, 0.4688, 0.75, 0.5, 0.6875, 0.5, 0.75, 0.4688, 0.75, 0.4687, 0.6875, 0.5, 0.9375, 0.4844, 1.0, 0.4688, 0.9375, 0.5, 0.875, 0.5, 0.9375, 0.4688, 0.9375, 0.4688, 0.875, 0.4688, 0.9375, 0.4531, 1.0, 0.4375, 0.9375, 0.4688, 0.875, 0.4688, 0.9375, 0.4375, 0.9375, 0.4375, 0.875, 0.4688, 0.8125, 0.4688, 0.875, 0.4375, 0.875, 0.4375, 0.8125, 0.4688, 0.75, 0.4688, 0.8125, 0.4375, 0.8125, 0.4375, 0.75, 0.4687, 0.6875, 0.4688, 0.75, 0.4375, 0.75, 0.4375, 0.6875, 0.4375, 0.8125, 0.4375, 0.875, 0.4062, 0.875, 0.4062, 0.8125, 0.4375, 0.75, 0.4375, 0.8125, 0.4062, 0.8125, 0.4062, 0.75, 0.4375, 0.6875, 0.4375, 0.75, 0.4062, 0.75, 0.4062, 0.6875, 0.4375, 0.9375, 0.4219, 1.0, 0.4062, 0.9375, 0.4375, 0.875, 0.4375, 0.9375, 0.4062, 0.9375, 0.4062, 0.875, 0.4062, 0.9375, 0.3906, 1.0, 0.375, 0.9375, 0.4062, 0.875, 0.4062, 0.9375, 0.375, 0.9375, 0.375, 0.875, 0.4062, 0.8125, 0.4062, 0.875, 0.375, 0.875, 0.375, 0.8125, 0.4062, 0.75, 0.4062, 0.8125, 0.375, 0.8125, 0.375, 0.75, 0.4062, 0.6875, 0.4062, 0.75, 0.375, 0.75, 0.375, 0.6875, 0.375, 0.75, 0.375, 0.8125, 0.3438, 0.8125, 0.3438, 0.75, 0.375, 0.6875, 0.375, 0.75, 0.3438, 0.75, 0.3438, 0.6875, 0.375, 0.9375, 0.3594, 1.0, 0.3438, 0.9375, 0.375, 0.875, 0.375, 0.9375, 0.3438, 0.9375, 0.3438, 0.875, 0.375, 0.8125, 0.375, 0.875, 0.3438, 0.875, 0.3438, 0.8125, 0.3438, 0.9375, 0.3281, 1.0, 0.3125, 0.9375, 0.3438, 0.875, 0.3438, 0.9375, 0.3125, 0.9375, 0.3125, 0.875, 0.3438, 0.8125, 0.3438, 0.875, 0.3125, 0.875, 0.3125, 0.8125, 0.3438, 0.75, 0.3438, 0.8125, 0.3125, 0.8125, 0.3125, 0.75, 0.3438, 0.6875, 0.3438, 0.75, 0.3125, 0.75, 0.3125, 0.6875, 0.3125, 0.6875, 0.3125, 0.75, 0.2812, 0.75, 0.2812, 0.6875, 0.3125, 0.9375, 0.2969, 1.0, 0.2812, 0.9375, 0.3125, 0.875, 0.3125, 0.9375, 0.2812, 0.9375, 0.2812, 0.875, 0.3125, 0.8125, 0.3125, 0.875, 0.2812, 0.875, 0.2812, 0.8125, 0.3125, 0.75, 0.3125, 0.8125, 0.2812, 0.8125, 0.2812, 0.75, 0.2812, 0.9375, 0.2656, 1.0, 0.25, 0.9375, 0.2812, 0.875, 0.2812, 0.9375, 0.25, 0.9375, 0.25, 0.875, 0.2812, 0.8125, 0.2812, 0.875, 0.25, 0.875, 0.25, 0.8125, 0.2812, 0.75, 0.2812, 0.8125, 0.25, 0.8125, 0.25, 0.75, 0.2812, 0.6875, 0.2812, 0.75, 0.25, 0.75, 0.25, 0.6875, 0.25, 0.6875, 0.25, 0.75, 0.2188, 0.75, 0.2188, 0.6875, 0.25, 0.9375, 0.2344, 1.0, 0.2188, 0.9375, 0.25, 0.875, 0.25, 0.9375, 0.2188, 0.9375, 0.2188, 0.875, 0.25, 0.8125, 0.25, 0.875, 0.2188, 0.875, 0.2188, 0.8125, 0.25, 0.75, 0.25, 0.8125, 0.2188, 0.8125, 0.2188, 0.75, 0.2188, 0.875, 0.2188, 0.9375, 0.1875, 0.9375, 0.1875, 0.875, 0.2188, 0.8125, 0.2188, 0.875, 0.1875, 0.875, 0.1875, 0.8125, 0.2188, 0.75, 0.2188, 0.8125, 0.1875, 0.8125, 0.1875, 0.75, 0.2188, 0.6875, 0.2188, 0.75, 0.1875, 0.75, 0.1875, 0.6875, 0.2188, 0.9375, 0.2031, 1.0, 0.1875, 0.9375, 0.1875, 0.9375, 0.1719, 1.0, 0.1563, 0.9375, 0.1875, 0.875, 0.1875, 0.9375, 0.1563, 0.9375, 0.1562, 0.875, 0.1875, 0.8125, 0.1875, 0.875, 0.1562, 0.875, 0.1562, 0.8125, 0.1875, 0.75, 0.1875, 0.8125, 0.1562, 0.8125, 0.1562, 0.75, 0.1875, 0.6875, 0.1875, 0.75, 0.1562, 0.75, 0.1562, 0.6875, 0.1562, 0.875, 0.1563, 0.9375, 0.125, 0.9375, 0.125, 0.875, 0.1562, 0.8125, 0.1562, 0.875, 0.125, 0.875, 0.125, 0.8125, 0.1562, 0.75, 0.1562, 0.8125, 0.125, 0.8125, 0.125, 0.75, 0.1562, 0.6875, 0.1562, 0.75, 0.125, 0.75, 0.125, 0.6875, 0.1563, 0.9375, 0.1406, 1.0, 0.125, 0.9375, 0.125, 0.9375, 0.1094, 1.0, 0.09375, 0.9375, 0.125, 0.875, 0.125, 0.9375, 0.09375, 0.9375, 0.09375, 0.875, 0.125, 0.8125, 0.125, 0.875, 0.09375, 0.875, 0.09375, 0.8125, 0.125, 0.75, 0.125, 0.8125, 0.09375, 0.8125, 0.09375, 0.75, 0.125, 0.6875, 0.125, 0.75, 0.09375, 0.75, 0.09375, 0.6875, 0.09375, 0.8125, 0.09375, 0.875, 0.0625, 0.875, 0.0625, 0.8125, 0.09375, 0.75, 0.09375, 0.8125, 0.0625, 0.8125, 0.0625, 0.75, 0.09375, 0.6875, 0.09375, 0.75, 0.0625, 0.75, 0.0625, 0.6875, 0.09375, 0.9375, 0.07812, 1.0, 0.0625, 0.9375, 0.09375, 0.875, 0.09375, 0.9375, 0.0625, 0.9375, 0.0625, 0.875, 0.0625, 0.9375, 0.04687, 1.0, 0.03125, 0.9375, 0.0625, 0.875, 0.0625, 0.9375, 0.03125, 0.9375, 0.03125, 0.875, 0.0625, 0.8125, 0.0625, 0.875, 0.03125, 0.875, 0.03125, 0.8125, 0.0625, 0.75, 0.0625, 0.8125, 0.03125, 0.8125, 0.03125, 0.75, 0.0625, 0.6875, 0.0625, 0.75, 0.03125, 0.75, 0.03125, 0.6875, 0.03125, 0.75, 0.03125, 0.8125, 0.0, 0.8125, 0.0, 0.75, 0.03125, 0.6875, 0.03125, 0.75, 0.0, 0.75, 0.0, 0.6875, 0.03125, 0.9375, 0.01562, 1.0, 0.0, 0.9375, 0.03125, 0.875, 0.03125, 0.9375, 0.0, 0.9375, 0.0, 0.875, 0.03125, 0.8125, 0.03125, 0.875, 0.0, 0.875, 0.0, 0.8125, 1.0, 0.9375, 0.9844, 1.0, 0.9688, 0.9375, 1.0, 0.875, 1.0, 0.9375, 0.9688, 0.9375, 0.9687, 0.875, 1.0, 0.8125, 1.0, 0.875, 0.9687, 0.875, 0.9687, 0.8125, 1.0, 0.75, 1.0, 0.8125, 0.9687, 0.8125, 0.9688, 0.75, 1.0, 0.6875, 1.0, 0.75, 0.9688, 0.75, 0.9687, 0.6875, 0.9688, 0.75, 0.9687, 0.8125, 0.9375, 0.8125, 0.9375, 0.75, 0.9687, 0.6875, 0.9688, 0.75, 0.9375, 0.75, 0.9375, 0.6875, 0.9688, 0.9375, 0.9531, 1.0, 0.9375, 0.9375, 0.9687, 0.875, 0.9688, 0.9375, 0.9375, 0.9375, 0.9375, 0.875, 0.9687, 0.8125, 0.9687, 0.875, 0.9375, 0.875, 0.9375, 0.8125, 0.9375, 0.9375, 0.9219, 1.0, 0.9062, 0.9375, 0.9375, 0.875, 0.9375, 0.9375, 0.9062, 0.9375, 0.9062, 0.875, 0.9375, 0.8125, 0.9375, 0.875, 0.9062, 0.875, 0.9062, 0.8125, 0.9375, 0.75, 0.9375, 0.8125, 0.9062, 0.8125, 0.9062, 0.75, 0.9375, 0.6875, 0.9375, 0.75, 0.9062, 0.75, 0.9062, 0.6875, 0.9062, 0.6875, 0.9062, 0.75, 0.875, 0.75, 0.875, 0.6875, 0.9062, 0.9375, 0.8906, 1.0, 0.875, 0.9375, 0.9062, 0.875, 0.9062, 0.9375, 0.875, 0.9375, 0.875, 0.875, 0.9062, 0.8125, 0.9062, 0.875, 0.875, 0.875, 0.875, 0.8125, 0.9062, 0.75, 0.9062, 0.8125, 0.875, 0.8125, 0.875, 0.75, 0.875, 0.9375, 0.8594, 1.0, 0.8438, 0.9375, 0.875, 0.875, 0.875, 0.9375, 0.8438, 0.9375, 0.8438, 0.875, 0.875, 0.8125, 0.875, 0.875, 0.8438, 0.875, 0.8437, 0.8125, 0.875, 0.75, 0.875, 0.8125, 0.8437, 0.8125, 0.8438, 0.75, 0.875, 0.6875, 0.875, 0.75, 0.8438, 0.75, 0.8437, 0.6875, 0.8437, 0.6875, 0.8438, 0.75, 0.8125, 0.75, 0.8125, 0.6875, 0.8438, 0.9375, 0.8281, 1.0, 0.8125, 0.9375, 0.8438, 0.875, 0.8438, 0.9375, 0.8125, 0.9375, 0.8125, 0.875, 0.8437, 0.8125, 0.8438, 0.875, 0.8125, 0.875, 0.8125, 0.8125, 0.8438, 0.75, 0.8437, 0.8125, 0.8125, 0.8125, 0.8125, 0.75, 0.8125, 0.875, 0.8125, 0.9375, 0.7812, 0.9375, 0.7812, 0.875, 0.8125, 0.8125, 0.8125, 0.875, 0.7812, 0.875, 0.7812, 0.8125, 0.8125, 0.75, 0.8125, 0.8125, 0.7812, 0.8125, 0.7812, 0.75, 0.8125, 0.6875, 0.8125, 0.75, 0.7812, 0.75, 0.7812, 0.6875, 0.8125, 0.9375, 0.7969, 1.0, 0.7812, 0.9375, 0.7812, 0.9375, 0.7656, 1.0, 0.75, 0.9375, 0.7812, 0.875, 0.7812, 0.9375, 0.75, 0.9375, 0.75, 0.875, 0.7812, 0.8125, 0.7812, 0.875, 0.75, 0.875, 0.75, 0.8125, 0.7812, 0.75, 0.7812, 0.8125, 0.75, 0.8125, 0.75, 0.75, 0.7812, 0.6875, 0.7812, 0.75, 0.75, 0.75, 0.75, 0.6875])
me_sphere.update()

# ---- objects
ob_light = bpy.data.objects.new('Light', light_light)
ob_camera = bpy.data.objects.new('Camera', cam_camera)
ob_sphere = bpy.data.objects.new('Sphere', me_sphere)

# ---- transforms, parenting, visibility, modifiers, constraints
ob_light.location = (4.076, 1.005, 5.904)
ob_light.rotation_euler = (0.6503, 0.05522, 1.866)
ob_light.lock_rotations_4d = False
ob_light.empty_display_type = 'ARROWS'
ob_light.color = (0.0, 0.0, 0.0, 0.0)
ob_light.lineart.crease_threshold = 0.0
ob_camera.location = (7.359, -6.926, 4.958)
ob_camera.rotation_euler = (1.109, 0.0, 0.8149)
ob_camera.lock_rotations_4d = False
ob_camera.empty_display_type = 'ARROWS'
ob_camera.color = (0.0, 0.0, 0.0, 0.0)
ob_camera.display_type = 'WIRE'
ob_camera.lineart.crease_threshold = 0.0
ob_sphere.location = (0.0, 0.0, 0.0)
ob_sphere.scale = (15.04, 15.04, 15.04)

# ---- collection membership
col_collection.objects.link(ob_light)
col_collection.objects.link(ob_camera)
col_collection.objects.link(ob_sphere)

# ---- scene / render settings (as saved in the file)
scene.camera = ob_camera
scene.frame_start = 1; scene.frame_end = 250; scene.frame_set(1)
scene.render.engine = 'BLENDER_EEVEE_NEXT'
scene.cycles.sampling_pattern = 'TABULATED_SOBOL'
scene.eevee.ray_tracing_options.trace_max_roughness = 0.0
bpy.context.view_layer.update()
